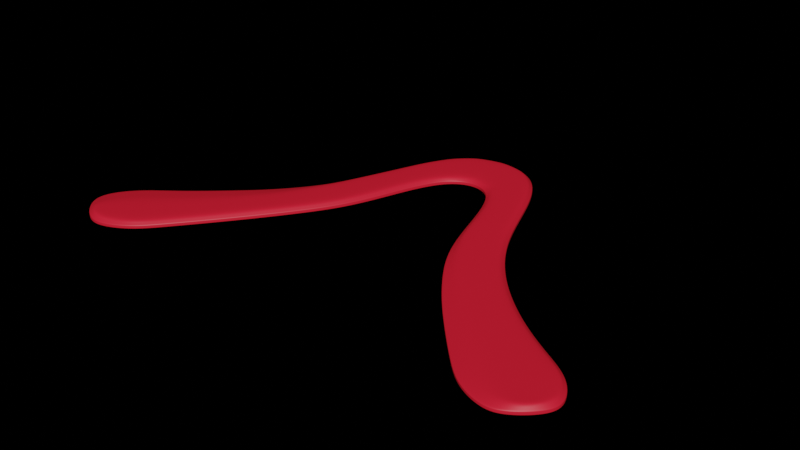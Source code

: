 # Source: quick-bezier-2.blend  (saved by Blender 2.92.15; exported with 4.5.12 LTS)
import bpy
from mathutils import Matrix  # noqa: F401  (used for matrix-valued properties, if any)

bpy.ops.wm.read_factory_settings(use_empty=True)
scene = bpy.context.scene
scene.name = 'Scene'

# ---- collections
col_collection = bpy.data.collections.new('Collection'); scene.collection.children.link(col_collection)

# ---- materials (node trees are filled in below, after node groups)
mat_material_001 = bpy.data.materials.new('Material.001')

# ---- material node trees
mat_material_001.use_nodes = True; mat_material_001.node_tree.nodes.clear()
_N = mat_material_001.node_tree.nodes; _L = mat_material_001.node_tree.links
n0 = _N.new('ShaderNodeBsdfPrincipled'); n0.name = 'Principled BSDF'; n0.location = (10, 300)
n0.distribution = 'GGX'
n0.subsurface_method = 'BURLEY'
n0.inputs[0].default_value = (0.8, 0.01371, 0.03578, 1.0)
n0.inputs[3].default_value = 1.45
n0.inputs[27].default_value = (0.0, 0.0, 0.0, 1.0)
n0.inputs[28].default_value = 1.0
n1 = _N.new('ShaderNodeOutputMaterial'); n1.name = 'Material Output'; n1.location = (300, 300)
_L.new(n0.outputs[0], n1.inputs[0])
n1.is_active_output = True

# ---- world
world_world = bpy.data.worlds.new('World'); scene.world = world_world
world_world.use_nodes = True; world_world.node_tree.nodes.clear()
_N = world_world.node_tree.nodes; _L = world_world.node_tree.links
n0 = _N.new('ShaderNodeOutputWorld'); n0.name = 'World Output'; n0.location = (300, 300)
n1 = _N.new('ShaderNodeBackground'); n1.name = 'Background'; n1.location = (10, 300)
n1.inputs[0].default_value = (0.0, 0.0, 0.0, 1.0)
_L.new(n1.outputs[0], n0.inputs[0])
n0.is_active_output = True
world_world.color = (0.0, 0.0, 0.0)
world_world.use_sun_shadow = False
world_world.sun_shadow_jitter_overblur = 0.0

# ---- meshes
me_beziercircle = bpy.data.meshes.new('BezierCircle')
me_beziercircle.from_pydata([(-0.1486, -0.06615, 0.0), (-0.1382, -0.0511, 0.0), (-0.1207, -0.03897, 0.0), (-0.09956, -0.02078, 0.0), (-0.07941, -0.002138, 0.0), (-0.06282, 0.0202, 0.0), (-0.05409, 0.03849, 0.0), (-0.04672, 0.05724, 0.0), (-0.03991, 0.0751, 0.0), (-0.03172, 0.09029, 0.0), (-0.02003, 0.101, 0.0), (-0.002782, 0.1056, 0.0), (0.01458, 0.1017, 0.0), (0.02649, 0.08983, 0.0), (0.03504, 0.07243, 0.0), (0.04243, 0.05185, 0.0), (0.05069, 0.03048, 0.0), (0.06167, 0.0107, 0.0), (0.07704, -0.008914, 0.0), (0.09817, -0.02806, 0.0), (0.1196, -0.04231, 0.0), (0.1378, -0.05237, 0.0), (0.1474, -0.06771, 0.0), (0.1204, -0.09051, 0.0), (0.1048, -0.08431, 0.0), (0.09198, -0.07174, 0.0), (0.07633, -0.05505, 0.0), (0.06069, -0.03724, 0.0), (0.04724, -0.01915, 0.0), (0.03645, -0.001532, 0.0), (0.02903, 0.01873, 0.0), (0.02334, 0.03898, 0.0), (0.01749, 0.05657, 0.0), (0.009828, 0.06884, 0.0), (-0.001503, 0.07314, 0.0), (-0.01296, 0.06863, 0.0), (-0.0209, 0.05765, 0.0), (-0.02696, 0.04228, 0.0), (-0.03266, 0.02462, 0.0), (-0.03965, 0.006757, 0.0), (-0.04942, -0.009221, 0.0), (-0.06289, -0.02827, 0.0), (-0.07826, -0.04853, 0.0), (-0.09343, -0.06748, 0.0), (-0.1051, -0.08182, 0.0), (-0.1206, -0.08988, 0.0), (0.144, -0.07797, 0.0), (0.1306, -0.08938, 0.0), (-0.1461, -0.07748, 0.0), (-0.132, -0.08934, 0.0), (-0.1389, -0.08005, 0.0), (-0.1358, -0.07327, 0.0), (-0.1251, -0.06191, 0.0), (-0.1103, -0.04988, 0.0), (-0.09138, -0.0315, 0.0), (-0.07347, -0.009318, 0.0), (-0.05962, 0.01648, 0.0), (-0.05157, 0.03722, 0.0), (-0.04413, 0.05615, 0.0), (-0.03738, 0.07383, 0.0), (-0.02949, 0.08843, 0.0), (-0.01865, 0.0984, 0.0), (-0.00273, 0.1026, 0.0), (0.01318, 0.09901, 0.0), (0.02419, 0.08806, 0.0), (0.03248, 0.07123, 0.0), (0.03982, 0.05079, 0.0), (0.04817, 0.02921, 0.0), (0.05936, 0.009052, 0.0), (0.07497, -0.01091, 0.0), (0.09636, -0.03034, 0.0), (0.1179, -0.04467, 0.0), (0.1352, -0.0543, 0.0), (0.1435, -0.06796, 0.0), (0.1318, -0.08518, 0.0), (0.1249, -0.08324, 0.0), (0.1134, -0.07423, 0.0), (0.1002, -0.06304, 0.0), (0.08315, -0.04714, 0.0), (0.06603, -0.02894, 0.0), (0.05128, -0.01261, 0.0), (0.04014, 0.002792, 0.0), (0.03168, 0.01966, 0.0), (0.02599, 0.03987, 0.0), (0.02001, 0.05785, 0.0), (0.01138, 0.07153, 0.0), (-0.001372, 0.07595, 0.0), (-0.01265, 0.07194, 0.0), (-0.02334, 0.05911, 0.0), (-0.02959, 0.04331, 0.0), (-0.03528, 0.02564, 0.0), (-0.04215, 0.008098, 0.0), (-0.05171, -0.007551, 0.0), (-0.06515, -0.02654, 0.0), (-0.08054, -0.0468, 0.0), (-0.09557, -0.06555, 0.0), (-0.1067, -0.07902, 0.0), (-0.1208, -0.08583, 0.0), (0.1416, -0.07718, 0.0), (-0.1311, -0.08664, 0.0)], [], [(62, 86, 85, 63), (63, 85, 84, 64), (64, 84, 83, 65), (65, 83, 82, 66), (66, 82, 81, 67), (67, 81, 80, 68), (68, 80, 79, 69), (69, 79, 78, 70), (70, 78, 77, 71), (71, 77, 76, 72), (61, 87, 86, 62), (60, 88, 87, 61), (59, 89, 88, 60), (58, 90, 89, 59), (57, 91, 90, 58), (56, 92, 91, 57), (55, 93, 92, 56), (54, 94, 93, 55), (53, 95, 94, 54), (52, 96, 95, 53), (51, 97, 96, 52), (72, 76, 75, 73), (50, 99, 97, 51), (74, 98, 73, 75), (50, 51, 0, 48), (51, 52, 1, 0), (52, 53, 2, 1), (53, 54, 3, 2), (54, 55, 4, 3), (55, 56, 5, 4), (56, 57, 6, 5), (57, 58, 7, 6), (58, 59, 8, 7), (59, 60, 9, 8), (60, 61, 10, 9), (61, 62, 11, 10), (62, 63, 12, 11), (63, 64, 13, 12), (64, 65, 14, 13), (65, 66, 15, 14), (66, 67, 16, 15), (67, 68, 17, 16), (68, 69, 18, 17), (69, 70, 19, 18), (70, 71, 20, 19), (71, 72, 21, 20), (72, 73, 22, 21), (74, 75, 23, 47), (75, 76, 24, 23), (76, 77, 25, 24), (77, 78, 26, 25), (78, 79, 27, 26), (79, 80, 28, 27), (80, 81, 29, 28), (81, 82, 30, 29), (82, 83, 31, 30), (83, 84, 32, 31), (84, 85, 33, 32), (85, 86, 34, 33), (86, 87, 35, 34), (87, 88, 36, 35), (88, 89, 37, 36), (89, 90, 38, 37), (90, 91, 39, 38), (91, 92, 40, 39), (92, 93, 41, 40), (93, 94, 42, 41), (94, 95, 43, 42), (95, 96, 44, 43), (96, 97, 45, 44), (73, 98, 46, 22), (98, 74, 47, 46), (99, 50, 48, 49), (97, 99, 49, 45)])
_k = {(50, 51): 0.3451, (51, 52): 0.3451, (52, 53): 0.3451, (53, 54): 0.3451, (54, 55): 0.3451, (55, 56): 0.3451, (56, 57): 0.3451, (57, 58): 0.3451, (58, 59): 0.3451, (59, 60): 0.3451, (60, 61): 0.3451, (61, 62): 0.3451, (62, 63): 0.3451, (63, 64): 0.3451, (64, 65): 0.3451, (65, 66): 0.3451, (66, 67): 0.3451, (67, 68): 0.3451, (68, 69): 0.3451, (69, 70): 0.3451, (70, 71): 0.3451, (71, 72): 0.3451, (72, 73): 0.3451, (74, 75): 0.3451, (75, 76): 0.3451, (76, 77): 0.3451, (77, 78): 0.3451, (78, 79): 0.3451, (79, 80): 0.3451, (80, 81): 0.3451, (81, 82): 0.3451, (82, 83): 0.3451, (83, 84): 0.3451, (84, 85): 0.3451, (85, 86): 0.3451, (86, 87): 0.3451, (87, 88): 0.3451, (88, 89): 0.3451, (89, 90): 0.3451, (90, 91): 0.3451, (91, 92): 0.3451, (92, 93): 0.3451, (93, 94): 0.3451, (94, 95): 0.3451, (95, 96): 0.3451, (96, 97): 0.3451, (62, 86): 0.3451, (63, 85): 0.3451, (64, 84): 0.3451, (65, 83): 0.3451, (66, 82): 0.3451, (67, 81): 0.3451, (68, 80): 0.3451, (69, 79): 0.3451, (70, 78): 0.3451, (71, 77): 0.3451, (72, 76): 0.3451, (61, 87): 0.3451, (60, 88): 0.3451, (59, 89): 0.3451, (58, 90): 0.3451, (57, 91): 0.3451, (56, 92): 0.3451, (55, 93): 0.3451, (54, 94): 0.3451, (53, 95): 0.3451, (52, 96): 0.3451, (73, 98): 0.3451, (74, 98): 0.3451, (73, 75): 0.3451, (50, 99): 0.3451, (97, 99): 0.3451, (51, 97): 0.3451, (0, 48): 0.9451, (0, 1): 0.9451, (1, 2): 0.9451, (2, 3): 0.9451, (3, 4): 0.9451, (4, 5): 0.9451, (5, 6): 0.9451, (6, 7): 0.9451, (7, 8): 0.9451, (8, 9): 0.9451, (9, 10): 0.9451, (10, 11): 0.9451, (11, 12): 0.9451, (12, 13): 0.9451, (13, 14): 0.9451, (14, 15): 0.9451, (15, 16): 0.9451, (16, 17): 0.9451, (17, 18): 0.9451, (18, 19): 0.9451, (19, 20): 0.9451, (20, 21): 0.9451, (21, 22): 0.9451, (23, 47): 0.9451, (23, 24): 0.9451, (24, 25): 0.9451, (25, 26): 0.9451, (26, 27): 0.9451, (27, 28): 0.9451, (28, 29): 0.9451, (29, 30): 0.9451, (30, 31): 0.9451, (31, 32): 0.9451, (32, 33): 0.9451, (33, 34): 0.9451, (34, 35): 0.9451, (35, 36): 0.9451, (36, 37): 0.9451, (37, 38): 0.9451, (38, 39): 0.9451, (39, 40): 0.9451, (40, 41): 0.9451, (41, 42): 0.9451, (42, 43): 0.9451, (43, 44): 0.9451, (44, 45): 0.9451, (22, 46): 0.9451, (46, 47): 0.9451, (48, 49): 0.9451, (45, 49): 0.9451}
me_beziercircle.attributes.new('crease_edge', 'FLOAT', 'EDGE').data.foreach_set('value', [_k.get((min(e.vertices), max(e.vertices)), 0.0) for e in me_beziercircle.edges])
_uv = me_beziercircle.uv_layers.new(name='UVMap')
_uv.uv.foreach_set('vector', [0.0, 0.0, 0.0, 0.0, 0.0, 0.0, 0.0, 0.0, 0.0, 0.0, 0.0, 0.0, 0.0, 0.0, 0.0, 0.0, 0.0, 0.0, 0.0, 0.0, 0.0, 0.0, 0.0, 0.0, 0.0, 0.0, 0.0, 0.0, 0.0, 0.0, 0.0, 0.0, 0.0, 0.0, 0.0, 0.0, 0.0, 0.0, 0.0, 0.0, 0.0, 0.0, 0.0, 0.0, 0.0, 0.0, 0.0, 0.0, 0.0, 0.0, 0.0, 0.0, 0.0, 0.0, 0.0, 0.0, 0.0, 0.0, 0.0, 0.0, 0.0, 0.0, 0.0, 0.0, 0.0, 0.0, 0.0, 0.0, 0.0, 0.0, 0.0, 0.0, 0.0, 0.0, 0.0, 0.0, 0.0, 0.0, 0.0, 0.0, 0.0, 0.0, 0.0, 0.0, 0.0, 0.0, 0.0, 0.0, 0.0, 0.0, 0.0, 0.0, 0.0, 0.0, 0.0, 0.0, 0.0, 0.0, 0.0, 0.0, 0.0, 0.0, 0.0, 0.0, 0.0, 0.0, 0.0, 0.0, 0.0, 0.0, 0.0, 0.0, 0.0, 0.0, 0.0, 0.0, 0.0, 0.0, 0.0, 0.0, 0.0, 0.0, 0.0, 0.0, 0.0, 0.0, 0.0, 0.0, 0.0, 0.0, 0.0, 0.0, 0.0, 0.0, 0.0, 0.0, 0.0, 0.0, 0.0, 0.0, 0.0, 0.0, 0.0, 0.0, 0.0, 0.0, 0.0, 0.0, 0.0, 0.0, 0.0, 0.0, 0.0, 0.0, 0.0, 0.0, 0.0, 0.0, 0.0, 0.0, 0.0, 0.0, 0.0, 0.0, 0.0, 0.0, 0.0, 0.0, 0.0, 0.0, 0.0, 0.0, 0.0, 0.0, 0.0, 0.0, 0.0, 0.0, 0.0, 0.0, 0.0, 0.0, 0.0, 0.0, 0.0, 0.0, 0.0, 0.0, 0.0, 0.0, 0.0, 0.0, 0.0, 0.0, 0.0, 0.0, 0.0, 0.0, 0.0, 0.0, 0.0, 0.0, 0.0, 0.0, 0.0, 0.0, 0.0, 0.0, 0.0, 0.0, 0.0, 0.0, 0.0, 0.0, 0.0, 0.0, 0.0, 0.0, 0.0, 0.0, 0.0, 0.0, 0.0, 0.0, 0.0, 0.0, 0.0, 0.0, 0.0, 0.0, 0.0, 0.0, 0.0, 0.0, 0.0, 0.0, 0.0, 0.0, 0.0, 0.0, 0.0, 0.0, 0.0, 0.0, 0.0, 0.0, 0.0, 0.0, 0.0, 0.0, 0.0, 0.0, 0.0, 0.0, 0.0, 0.0, 0.0, 0.0, 0.0, 0.0, 0.0, 0.0, 0.0, 0.0, 0.0, 0.0, 0.0, 0.0, 0.0, 0.0, 0.0, 0.0, 0.0, 0.0, 0.0, 0.0, 0.0, 0.0, 0.0, 0.0, 0.0, 0.0, 0.0, 0.0, 0.0, 0.0, 0.0, 0.0, 0.0, 0.0, 0.0, 0.0, 0.0, 0.0, 0.0, 0.0, 0.0, 0.0, 0.0, 0.0, 0.0, 0.0, 0.0, 0.0, 0.0, 0.0, 0.0, 0.0, 0.0, 0.0, 0.0, 0.0, 0.0, 0.0, 0.0, 0.0, 0.0, 0.0, 0.0, 0.0, 0.0, 0.0, 0.0, 0.0, 0.0, 0.0, 0.0, 0.0, 0.0, 0.0, 0.0, 0.0, 0.0, 0.0, 0.0, 0.0, 0.0, 0.0, 0.0, 0.0, 0.0, 0.0, 0.0, 0.0, 0.0, 0.0, 0.0, 0.0, 0.0, 0.0, 0.0, 0.0, 0.0, 0.0, 0.0, 0.0, 0.0, 0.0, 0.0, 0.0, 0.0, 0.0, 0.0, 0.0, 0.0, 0.0, 0.0, 0.0, 0.0, 0.0, 0.0, 0.0, 0.0, 0.0, 0.0, 0.0, 0.0, 0.0, 0.0, 0.0, 0.0, 0.0, 0.0, 0.0, 0.0, 0.0, 0.0, 0.0, 0.0, 0.0, 0.0, 0.0, 0.0, 0.0, 0.0, 0.0, 0.0, 0.0, 0.0, 0.0, 0.0, 0.0, 0.0, 0.0, 0.0, 0.0, 0.0, 0.0, 0.0, 0.0, 0.0, 0.0, 0.0, 0.0, 0.0, 0.0, 0.0, 0.0, 0.0, 0.0, 0.0, 0.0, 0.0, 0.0, 0.0, 0.0, 0.0, 0.0, 0.0, 0.0, 0.0, 0.0, 0.0, 0.0, 0.0, 0.0, 0.0, 0.0, 0.0, 0.0, 0.0, 0.0, 0.0, 0.0, 0.0, 0.0, 0.0, 0.0, 0.0, 0.0, 0.0, 0.0, 0.0, 0.0, 0.0, 0.0, 0.0, 0.0, 0.0, 0.0, 0.0, 0.0, 0.0, 0.0, 0.0, 0.0, 0.0, 0.0, 0.0, 0.0, 0.0, 0.0, 0.0, 0.0, 0.0, 0.0, 0.0, 0.0, 0.0, 0.0, 0.0, 0.0, 0.0, 0.0, 0.0, 0.0, 0.0, 0.0, 0.0, 0.0, 0.0, 0.0, 0.0, 0.0, 0.0, 0.0, 0.0, 0.0, 0.0, 0.0, 0.0, 0.0, 0.0, 0.0, 0.0, 0.0, 0.0, 0.0, 0.0, 0.0, 0.0, 0.0, 0.0, 0.0, 0.0, 0.0, 0.0, 0.0, 0.0, 0.0, 0.0, 0.0, 0.0, 0.0, 0.0, 0.0, 0.0, 0.0, 0.0, 0.0, 0.0, 0.0, 0.0, 0.0, 0.0, 0.0, 0.0, 0.0, 0.0, 0.0, 0.0, 0.0, 0.0, 0.0, 0.0, 0.0, 0.0, 0.0, 0.0, 0.0, 0.0, 0.0, 0.0, 0.0, 0.0, 0.0, 0.0, 0.0, 0.0, 0.0, 0.0, 0.0, 0.0, 0.0, 0.0, 0.0, 0.0, 0.0, 0.0, 0.0, 0.0, 0.0, 0.0, 0.0, 0.0, 0.0, 0.0, 0.0, 0.0, 0.0, 0.0, 0.0, 0.0, 0.0, 0.0, 0.0, 0.0, 0.0, 0.0, 0.0, 0.0, 0.0])
me_beziercircle.materials.append(mat_material_001)
me_beziercircle.use_remesh_fix_poles = True
me_beziercircle.use_remesh_preserve_attributes = False
me_beziercircle.use_mirror_vertex_groups = False
me_beziercircle.update()

# ---- objects
ob_beziercircle = bpy.data.objects.new('BezierCircle', me_beziercircle)

# ---- transforms, parenting, visibility, modifiers, constraints
ob_beziercircle.location = (0.0, 0.0, 0.0)
ob_beziercircle.lineart.crease_threshold = 0.0
_vg = ob_beziercircle.vertex_groups.new(name='Group')
_vg.add([50, 51, 52, 53, 54, 55, 56, 57, 58, 59, 60, 61, 62, 63, 64, 65, 66, 67, 68, 69, 70, 71, 72, 73, 74, 75, 76, 77, 78, 79, 80, 81, 82, 83, 84, 85, 86, 87, 88, 89, 90, 91, 92, 93, 94, 95, 96, 97, 98, 99], 1.0, 'REPLACE')
_m = ob_beziercircle.modifiers.new('Solidify', 'SOLIDIFY')
_m.thickness = 0.004
_m.thickness_vertex_group = 0.4371
_m.offset = 1.0
_m.vertex_group = 'Group'
_m = ob_beziercircle.modifiers.new('Subdivision', 'SUBSURF')
_m.uv_smooth = 'PRESERVE_CORNERS'
_m.levels = 3
_m.render_levels = 3
_m = ob_beziercircle.modifiers.new('WeightedNormal', 'WEIGHTED_NORMAL')
_m.thresh = 0.11

# ---- collection membership
col_collection.objects.link(ob_beziercircle)

# ---- scene / render settings (as saved in the file)
scene.frame_start = 1; scene.frame_end = 250; scene.frame_set(1)
scene.render.engine = 'CYCLES'
scene.cycles.samples = 128
scene.cycles.sampling_pattern = 'TABULATED_SOBOL'
scene.cycles.use_adaptive_sampling = False
scene.cycles.use_light_tree = False
scene.view_settings.view_transform = 'Filmic'
bpy.context.view_layer.update()

# ---- added for rendering (the .blend has no active camera and no usable light): camera, sun
cam_auto = bpy.data.cameras.new('AutoCamera')
cam_auto.lens = 50.0
cam_auto.sensor_width = 36.0
cam_auto.clip_end = 1000.0
ob_auto_camera = bpy.data.objects.new('AutoCamera', cam_auto)
scene.collection.objects.link(ob_auto_camera)
ob_auto_camera.location = (0.324106, -0.382531, 0.261847)
ob_auto_camera.rotation_euler = (1.09748, -7.21219e-08, 0.694738)
scene.camera = ob_auto_camera
light_auto_sun = bpy.data.lights.new('AutoSun', 'SUN')
light_auto_sun.energy = 3.0
light_auto_sun.angle = 0.0523599
ob_auto_sun = bpy.data.objects.new('AutoSun', light_auto_sun)
scene.collection.objects.link(ob_auto_sun)
ob_auto_sun.rotation_euler = (0.872665, 0.174533, 0.523599)
bpy.context.view_layer.update()
